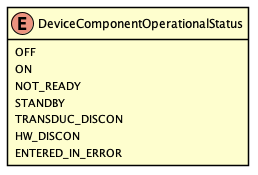

The diagram above was rendered by PlantUML. Its source (embedded in the PNG):
@startuml
skinparam Shadowing false
skinparam padding 2
skinparam class {
    BorderColor Black
}

hide methods

enum DeviceComponentOperationalStatus {
    OFF
    ON
    NOT_READY
    STANDBY
    TRANSDUC_DISCON
    HW_DISCON
    ENTERED_IN_ERROR
}

@enduml